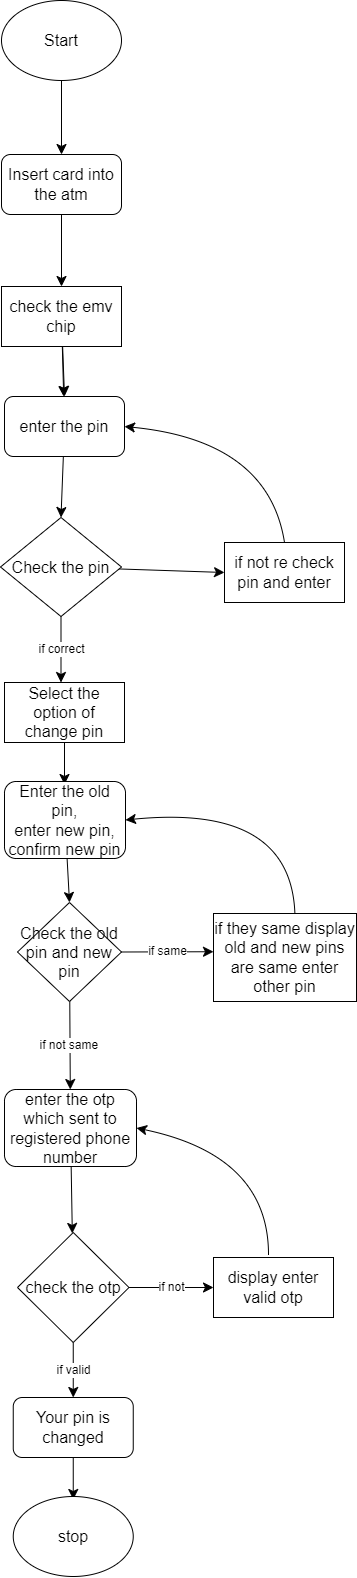

The diagram above was exported from draw.io. Its source (the exported page's mxGraphModel, read from the mxfile embedded in the PNG):
<mxGraphModel dx="1167" dy="628" grid="1" gridSize="11" guides="1" tooltips="1" connect="1" arrows="1" fold="1" page="1" pageScale="1" pageWidth="850" pageHeight="1100" math="0" shadow="0">
  <root>
    <mxCell id="0" />
    <mxCell id="1" parent="0" />
    <mxCell id="TJ3QPS3r9yE95J84JAJb-84" style="edgeStyle=none;curved=1;rounded=0;orthogonalLoop=1;jettySize=auto;html=1;fontSize=12;startSize=8;endSize=8;" edge="1" parent="1" source="TJ3QPS3r9yE95J84JAJb-80" target="TJ3QPS3r9yE95J84JAJb-83">
      <mxGeometry relative="1" as="geometry" />
    </mxCell>
    <mxCell id="TJ3QPS3r9yE95J84JAJb-80" value="Start" style="ellipse;whiteSpace=wrap;html=1;fontSize=16;" vertex="1" parent="1">
      <mxGeometry x="305" y="33" width="120" height="80" as="geometry" />
    </mxCell>
    <mxCell id="TJ3QPS3r9yE95J84JAJb-85" style="edgeStyle=none;curved=1;rounded=0;orthogonalLoop=1;jettySize=auto;html=1;fontSize=12;startSize=8;endSize=8;" edge="1" parent="1" source="TJ3QPS3r9yE95J84JAJb-83" target="TJ3QPS3r9yE95J84JAJb-86">
      <mxGeometry relative="1" as="geometry">
        <mxPoint x="365" y="319" as="targetPoint" />
      </mxGeometry>
    </mxCell>
    <mxCell id="TJ3QPS3r9yE95J84JAJb-83" value="Insert card into the atm" style="rounded=1;whiteSpace=wrap;html=1;fontSize=16;" vertex="1" parent="1">
      <mxGeometry x="305" y="187" width="120" height="60" as="geometry" />
    </mxCell>
    <mxCell id="TJ3QPS3r9yE95J84JAJb-90" style="edgeStyle=none;curved=1;rounded=0;orthogonalLoop=1;jettySize=auto;html=1;entryX=0.5;entryY=0;entryDx=0;entryDy=0;fontSize=12;startSize=8;endSize=8;" edge="1" parent="1" source="TJ3QPS3r9yE95J84JAJb-86" target="TJ3QPS3r9yE95J84JAJb-89">
      <mxGeometry relative="1" as="geometry" />
    </mxCell>
    <mxCell id="TJ3QPS3r9yE95J84JAJb-99" value="" style="edgeStyle=none;curved=1;rounded=0;orthogonalLoop=1;jettySize=auto;html=1;fontSize=12;startSize=8;endSize=8;" edge="1" parent="1" source="TJ3QPS3r9yE95J84JAJb-86" target="TJ3QPS3r9yE95J84JAJb-89">
      <mxGeometry relative="1" as="geometry" />
    </mxCell>
    <mxCell id="TJ3QPS3r9yE95J84JAJb-86" value="check the emv chip" style="rounded=0;whiteSpace=wrap;html=1;fontSize=16;" vertex="1" parent="1">
      <mxGeometry x="305" y="319" width="120" height="60" as="geometry" />
    </mxCell>
    <mxCell id="TJ3QPS3r9yE95J84JAJb-93" style="edgeStyle=none;curved=1;rounded=0;orthogonalLoop=1;jettySize=auto;html=1;entryX=0.5;entryY=0;entryDx=0;entryDy=0;fontSize=12;startSize=8;endSize=8;" edge="1" parent="1" source="TJ3QPS3r9yE95J84JAJb-89" target="TJ3QPS3r9yE95J84JAJb-91">
      <mxGeometry relative="1" as="geometry" />
    </mxCell>
    <mxCell id="TJ3QPS3r9yE95J84JAJb-89" value="enter the pin&lt;br&gt;" style="rounded=1;whiteSpace=wrap;html=1;fontSize=16;" vertex="1" parent="1">
      <mxGeometry x="308" y="429" width="120" height="60" as="geometry" />
    </mxCell>
    <mxCell id="TJ3QPS3r9yE95J84JAJb-92" style="edgeStyle=none;curved=1;rounded=0;orthogonalLoop=1;jettySize=auto;html=1;fontSize=12;startSize=8;endSize=8;" edge="1" parent="1" source="TJ3QPS3r9yE95J84JAJb-91">
      <mxGeometry relative="1" as="geometry">
        <mxPoint x="528" y="605" as="targetPoint" />
      </mxGeometry>
    </mxCell>
    <mxCell id="TJ3QPS3r9yE95J84JAJb-96" value="if correct" style="edgeStyle=none;curved=1;rounded=0;orthogonalLoop=1;jettySize=auto;html=1;fontSize=12;startSize=8;endSize=8;" edge="1" parent="1" source="TJ3QPS3r9yE95J84JAJb-91">
      <mxGeometry relative="1" as="geometry">
        <mxPoint x="364.5000000000002" y="715" as="targetPoint" />
      </mxGeometry>
    </mxCell>
    <mxCell id="TJ3QPS3r9yE95J84JAJb-91" value="Check the pin" style="rhombus;whiteSpace=wrap;html=1;fontSize=16;" vertex="1" parent="1">
      <mxGeometry x="304" y="550" width="121" height="99" as="geometry" />
    </mxCell>
    <mxCell id="TJ3QPS3r9yE95J84JAJb-94" value="if not re check pin and enter" style="rounded=0;whiteSpace=wrap;html=1;fontSize=16;" vertex="1" parent="1">
      <mxGeometry x="528" y="575" width="120" height="60" as="geometry" />
    </mxCell>
    <mxCell id="TJ3QPS3r9yE95J84JAJb-95" value="" style="endArrow=classic;html=1;rounded=0;fontSize=12;startSize=8;endSize=8;curved=1;exitX=0.5;exitY=0;exitDx=0;exitDy=0;entryX=1;entryY=0.5;entryDx=0;entryDy=0;" edge="1" parent="1" source="TJ3QPS3r9yE95J84JAJb-94" target="TJ3QPS3r9yE95J84JAJb-89">
      <mxGeometry width="50" height="50" relative="1" as="geometry">
        <mxPoint x="187" y="468" as="sourcePoint" />
        <mxPoint x="237" y="418" as="targetPoint" />
        <Array as="points">
          <mxPoint x="572" y="473" />
        </Array>
      </mxGeometry>
    </mxCell>
    <mxCell id="TJ3QPS3r9yE95J84JAJb-100" style="edgeStyle=none;curved=1;rounded=0;orthogonalLoop=1;jettySize=auto;html=1;fontSize=12;startSize=8;endSize=8;" edge="1" parent="1" source="TJ3QPS3r9yE95J84JAJb-97">
      <mxGeometry relative="1" as="geometry">
        <mxPoint x="368" y="817" as="targetPoint" />
      </mxGeometry>
    </mxCell>
    <mxCell id="TJ3QPS3r9yE95J84JAJb-97" value="Select the option of change pin" style="rounded=0;whiteSpace=wrap;html=1;fontSize=16;" vertex="1" parent="1">
      <mxGeometry x="308" y="715" width="120" height="60" as="geometry" />
    </mxCell>
    <mxCell id="TJ3QPS3r9yE95J84JAJb-111" style="edgeStyle=none;curved=1;rounded=0;orthogonalLoop=1;jettySize=auto;html=1;entryX=0.5;entryY=0;entryDx=0;entryDy=0;fontSize=12;startSize=8;endSize=8;" edge="1" parent="1" source="TJ3QPS3r9yE95J84JAJb-102" target="TJ3QPS3r9yE95J84JAJb-107">
      <mxGeometry relative="1" as="geometry" />
    </mxCell>
    <mxCell id="TJ3QPS3r9yE95J84JAJb-102" value="Enter the old pin,&lt;br&gt;enter new pin,&lt;br&gt;confirm new pin&lt;br&gt;" style="rounded=1;whiteSpace=wrap;html=1;fontSize=16;" vertex="1" parent="1">
      <mxGeometry x="308" y="814" width="121" height="77" as="geometry" />
    </mxCell>
    <mxCell id="TJ3QPS3r9yE95J84JAJb-105" style="edgeStyle=none;curved=1;rounded=0;orthogonalLoop=1;jettySize=auto;html=1;fontSize=12;startSize=8;endSize=8;" edge="1" parent="1" source="TJ3QPS3r9yE95J84JAJb-104" target="TJ3QPS3r9yE95J84JAJb-106">
      <mxGeometry relative="1" as="geometry">
        <mxPoint x="374" y="1133" as="targetPoint" />
      </mxGeometry>
    </mxCell>
    <mxCell id="TJ3QPS3r9yE95J84JAJb-104" value="enter the otp which sent to registered phone number" style="rounded=1;whiteSpace=wrap;html=1;fontSize=16;" vertex="1" parent="1">
      <mxGeometry x="308" y="1122" width="132" height="77" as="geometry" />
    </mxCell>
    <mxCell id="TJ3QPS3r9yE95J84JAJb-113" value="if not" style="edgeStyle=none;curved=1;rounded=0;orthogonalLoop=1;jettySize=auto;html=1;fontSize=12;startSize=8;endSize=8;" edge="1" parent="1" source="TJ3QPS3r9yE95J84JAJb-106" target="TJ3QPS3r9yE95J84JAJb-114">
      <mxGeometry relative="1" as="geometry">
        <mxPoint x="528" y="1320" as="targetPoint" />
      </mxGeometry>
    </mxCell>
    <mxCell id="TJ3QPS3r9yE95J84JAJb-117" value="if valid" style="edgeStyle=none;curved=1;rounded=0;orthogonalLoop=1;jettySize=auto;html=1;fontSize=12;startSize=8;endSize=8;" edge="1" parent="1" source="TJ3QPS3r9yE95J84JAJb-106">
      <mxGeometry relative="1" as="geometry">
        <mxPoint x="376.75" y="1430" as="targetPoint" />
      </mxGeometry>
    </mxCell>
    <mxCell id="TJ3QPS3r9yE95J84JAJb-106" value="check the otp" style="rhombus;whiteSpace=wrap;html=1;fontSize=16;" vertex="1" parent="1">
      <mxGeometry x="321" y="1265" width="111.5" height="110" as="geometry" />
    </mxCell>
    <mxCell id="TJ3QPS3r9yE95J84JAJb-108" value="if same" style="edgeStyle=none;curved=1;rounded=0;orthogonalLoop=1;jettySize=auto;html=1;exitX=1;exitY=0.5;exitDx=0;exitDy=0;fontSize=12;startSize=8;endSize=8;" edge="1" parent="1" source="TJ3QPS3r9yE95J84JAJb-107">
      <mxGeometry relative="1" as="geometry">
        <mxPoint x="517" y="984.2222222222222" as="targetPoint" />
      </mxGeometry>
    </mxCell>
    <mxCell id="TJ3QPS3r9yE95J84JAJb-115" value="if not same&amp;nbsp;" style="edgeStyle=none;curved=1;rounded=0;orthogonalLoop=1;jettySize=auto;html=1;fontSize=12;startSize=8;endSize=8;" edge="1" parent="1" source="TJ3QPS3r9yE95J84JAJb-107" target="TJ3QPS3r9yE95J84JAJb-104">
      <mxGeometry relative="1" as="geometry" />
    </mxCell>
    <mxCell id="TJ3QPS3r9yE95J84JAJb-107" value="Check the old pin and new pin" style="rhombus;whiteSpace=wrap;html=1;fontSize=16;" vertex="1" parent="1">
      <mxGeometry x="321" y="935" width="104" height="99" as="geometry" />
    </mxCell>
    <mxCell id="TJ3QPS3r9yE95J84JAJb-109" value="if they same display old and new pins are same enter other pin" style="rounded=0;whiteSpace=wrap;html=1;fontSize=16;" vertex="1" parent="1">
      <mxGeometry x="517" y="946" width="143" height="88" as="geometry" />
    </mxCell>
    <mxCell id="TJ3QPS3r9yE95J84JAJb-110" value="" style="endArrow=classic;html=1;rounded=0;fontSize=12;startSize=8;endSize=8;curved=1;exitX=0.569;exitY=-0.005;exitDx=0;exitDy=0;exitPerimeter=0;entryX=1;entryY=0.5;entryDx=0;entryDy=0;" edge="1" parent="1" source="TJ3QPS3r9yE95J84JAJb-109" target="TJ3QPS3r9yE95J84JAJb-102">
      <mxGeometry width="50" height="50" relative="1" as="geometry">
        <mxPoint x="187" y="1051" as="sourcePoint" />
        <mxPoint x="237" y="1001" as="targetPoint" />
        <Array as="points">
          <mxPoint x="594" y="836" />
        </Array>
      </mxGeometry>
    </mxCell>
    <mxCell id="TJ3QPS3r9yE95J84JAJb-114" value="display enter valid otp" style="rounded=0;whiteSpace=wrap;html=1;fontSize=16;" vertex="1" parent="1">
      <mxGeometry x="517" y="1290" width="120" height="60" as="geometry" />
    </mxCell>
    <mxCell id="TJ3QPS3r9yE95J84JAJb-116" value="" style="endArrow=classic;html=1;rounded=0;fontSize=12;startSize=8;endSize=8;curved=1;entryX=1;entryY=0.5;entryDx=0;entryDy=0;" edge="1" parent="1" target="TJ3QPS3r9yE95J84JAJb-104">
      <mxGeometry width="50" height="50" relative="1" as="geometry">
        <mxPoint x="572" y="1287" as="sourcePoint" />
        <mxPoint x="237" y="1144" as="targetPoint" />
        <Array as="points">
          <mxPoint x="572" y="1188" />
        </Array>
      </mxGeometry>
    </mxCell>
    <mxCell id="TJ3QPS3r9yE95J84JAJb-119" style="edgeStyle=none;curved=1;rounded=0;orthogonalLoop=1;jettySize=auto;html=1;fontSize=12;startSize=8;endSize=8;" edge="1" parent="1" source="TJ3QPS3r9yE95J84JAJb-118">
      <mxGeometry relative="1" as="geometry">
        <mxPoint x="376.75" y="1532" as="targetPoint" />
      </mxGeometry>
    </mxCell>
    <mxCell id="TJ3QPS3r9yE95J84JAJb-118" value="Your pin is changed" style="rounded=1;whiteSpace=wrap;html=1;fontSize=16;" vertex="1" parent="1">
      <mxGeometry x="316.75" y="1430" width="120" height="60" as="geometry" />
    </mxCell>
    <mxCell id="TJ3QPS3r9yE95J84JAJb-121" value="stop" style="ellipse;whiteSpace=wrap;html=1;fontSize=16;" vertex="1" parent="1">
      <mxGeometry x="316.75" y="1529" width="120" height="80" as="geometry" />
    </mxCell>
  </root>
</mxGraphModel>